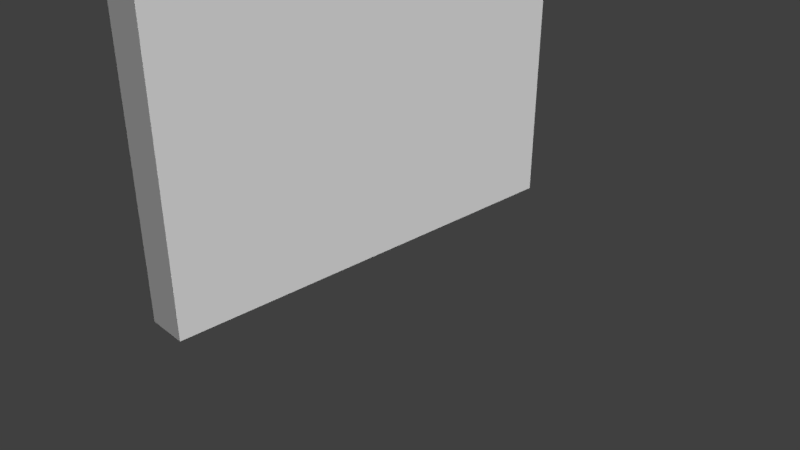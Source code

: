 # Source: selenio.blend  (saved by Blender 2.79.0; exported with 4.5.12 LTS)
import bpy
from mathutils import Matrix  # noqa: F401  (used for matrix-valued properties, if any)

bpy.ops.wm.read_factory_settings(use_empty=True)
scene = bpy.context.scene
scene.name = 'Scene'

# ---- collections
col_collection_1 = bpy.data.collections.new('Collection 1'); scene.collection.children.link(col_collection_1)

# ---- materials (node trees are filled in below, after node groups)
mat_material = bpy.data.materials.new('Material')
mat_material.alpha_threshold = 0.0
mat_material.use_transparent_shadow = False
mat_material.roughness = 0.5
mat_material.line_color = (0.0, 0.0, 0.0, 1.0)
mat_material_001 = bpy.data.materials.new('Material.001')
mat_material_001.alpha_threshold = 0.0
mat_material_001.use_transparent_shadow = False
mat_material_001.roughness = 0.5

# ---- material node trees

# ---- world
world_world = bpy.data.worlds.new('World'); scene.world = world_world
world_world.color = (0.05088, 0.05088, 0.05088)
world_world.use_sun_shadow = False
world_world.sun_shadow_jitter_overblur = 0.0
world_world.cycles.sampling_method = 'MANUAL'

# ---- cameras
cam_camera = bpy.data.cameras.new('Camera')
cam_camera.clip_end = 100.0
cam_camera.lens = 35.0
cam_camera.sensor_width = 32.0
cam_camera.sensor_height = 18.0
cam_camera.ortho_scale = 7.314
cam_camera.dof.focus_distance = 0.0
cam_camera.dof.aperture_fstop = 128.0

# ---- lights
light_lamp_003 = bpy.data.lights.new('Lamp.003', 'SUN')
light_lamp_003.transmission_factor = 0.0
light_lamp_003.cutoff_distance = 30.0
light_lamp_003.angle = 0.1993
light_lamp_003.energy = 1.0
light_lamp_003.shadow_buffer_clip_start = 1.001
light_lamp_003.shadow_soft_size = 0.1
light_lamp_003.shadow_cascade_max_distance = 1000.0
light_lamp_002 = bpy.data.lights.new('Lamp.002', 'SUN')
light_lamp_002.transmission_factor = 0.0
light_lamp_002.cutoff_distance = 30.0
light_lamp_002.angle = 0.1993
light_lamp_002.energy = 1.0
light_lamp_002.shadow_buffer_clip_start = 1.001
light_lamp_002.shadow_soft_size = 0.1
light_lamp_002.shadow_cascade_max_distance = 1000.0
light_lamp_001 = bpy.data.lights.new('Lamp.001', 'POINT')
light_lamp_001.transmission_factor = 0.0
light_lamp_001.cutoff_distance = 30.0
light_lamp_001.energy = 100.0
light_lamp_001.shadow_buffer_clip_start = 1.001
light_lamp_001.shadow_soft_size = 0.1
light_lamp_001.shadow_maximum_resolution = 0.006
light_lamp_001.use_absolute_resolution = True
light_lamp = bpy.data.lights.new('Lamp', 'SUN')
light_lamp.transmission_factor = 0.0
light_lamp.cutoff_distance = 30.0
light_lamp.angle = 0.1993
light_lamp.energy = 1.0
light_lamp.shadow_buffer_clip_start = 1.001
light_lamp.shadow_soft_size = 0.1
light_lamp.shadow_cascade_max_distance = 1000.0

# ---- meshes
me_cube = bpy.data.meshes.new('Cube')
me_cube.from_pydata([(1.0, 1.0, -1.0), (1.0, -1.0, -1.0), (-1.0, -1.0, -1.0), (-1.0, 1.0, -1.0), (1.0, 1.0, 1.0), (1.0, -1.0, 1.0), (-1.0, -1.0, 1.0), (-1.0, 1.0, 1.0), (1.0, 1.0, 0.0), (1.0, -1.0, 0.0), (-1.0, -1.0, 0.0), (-1.0, 1.0, 0.0), (1.0, 0.009434, -1.0), (-1.0, 0.009434, -1.0), (1.0, 0.009433, 1.0), (-1.0, 0.009434, 1.0), (-1.0, 0.009434, 0.0), (1.0, 0.009434, 0.0), (1.0, 1.0, 0.9045), (1.0, -1.0, 0.9045), (-1.0, -1.0, 0.9045), (-1.0, 1.0, 0.9045), (-1.0, 0.009434, 0.9045), (1.0, 0.009433, 0.9045), (-1.0, 0.9048, -1.0), (-1.0, 0.9048, 1.0), (-1.0, 0.9048, 0.0), (1.0, 0.9048, -1.0), (1.0, 0.9048, 1.0), (1.0, 0.9048, 0.0), (1.0, 0.9048, 0.9045), (-1.0, 0.9048, 0.9045), (1.0, 1.0, -0.8802), (1.0, -1.0, -0.8802), (-1.0, -1.0, -0.8802), (-1.0, 1.0, -0.8802), (1.0, 0.009434, -0.8802), (-1.0, 0.009434, -0.8802), (1.0, 0.9048, -0.8802), (-1.0, 0.9048, -0.8802), (1.0, -0.8847, -1.0), (1.0, -0.8847, 1.0), (1.0, -0.8847, 0.0), (-1.0, -0.8847, -1.0), (-1.0, -0.8847, 1.0), (-1.0, -0.8847, 0.0), (-1.0, -0.8847, 0.9045), (1.0, -0.8847, 0.9045), (-1.0, -0.8847, -0.8802), (1.0, -0.8847, -0.8802), (1.0, 1.0, -0.07998), (1.0, -1.0, -0.07998), (-1.0, -1.0, -0.07998), (-1.0, 1.0, -0.07998), (1.0, 0.009434, -0.07998), (-1.0, 0.009434, -0.07998), (1.0, 0.9048, -0.07998), (-1.0, 0.9048, -0.07998), (-1.0, -0.8847, -0.07998), (1.0, -0.8847, -0.07998), (-1.0, 0.009434, 0.4522), (1.0, 0.009434, 0.4522), (1.0, 1.0, 0.4522), (1.0, -1.0, 0.4522), (-1.0, -1.0, 0.4522), (-1.0, 1.0, 0.4522), (-1.0, 0.9048, 0.4522), (1.0, 0.9048, 0.4522), (1.0, -0.8847, 0.4522), (-1.0, -0.8847, 0.4522), (1.0, 0.009434, -0.4801), (-1.0, 0.009434, -0.4801), (1.0, 0.9048, -0.4801), (-1.0, 0.9048, -0.4801), (-1.0, -0.8847, -0.4801), (1.0, -0.8847, -0.4801), (1.0, 1.0, -0.4801), (1.0, -1.0, -0.4801), (-1.0, -1.0, -0.4801), (-1.0, 1.0, -0.4801), (1.0, 0.009434, -0.6802), (-1.0, 0.009434, -0.6802), (1.0, 0.9048, -0.6802), (-1.0, 0.9048, -0.6802), (-1.0, -0.8847, -0.6802), (1.0, -0.8847, -0.6802), (1.0, 1.0, -0.6802), (1.0, -1.0, -0.6802), (-1.0, -1.0, -0.6802), (-1.0, 1.0, -0.6802), (1.0, 0.145, -1.0), (1.0, 0.145, 1.0), (1.0, 0.145, 0.0), (1.0, 0.145, 0.9045), (-1.0, 0.145, -1.0), (-1.0, 0.145, 1.0), (-1.0, 0.145, 0.0), (-1.0, 0.145, 0.9045), (-1.0, 0.145, -0.8802), (1.0, 0.145, -0.8802), (-1.0, 0.145, -0.07998), (1.0, 0.145, -0.07998), (-1.0, 0.145, 0.4522), (1.0, 0.145, 0.4522), (1.0, 0.145, -0.4801), (-1.0, 0.145, -0.4801), (-1.0, 0.145, -0.6802), (1.0, 0.145, -0.6802)], [], [(40, 1, 2, 43), (41, 44, 6, 5), (47, 41, 5, 19), (19, 5, 6, 20), (31, 25, 7, 21), (32, 0, 3, 35), (62, 8, 11, 65), (57, 26, 11, 53), (51, 9, 10, 52), (59, 42, 9, 51), (101, 92, 17, 54), (58, 45, 16, 55), (46, 44, 15, 22), (93, 91, 14, 23), (91, 95, 15, 14), (90, 12, 13, 94), (103, 93, 23, 61), (69, 46, 22, 60), (4, 18, 21, 7), (66, 31, 21, 65), (63, 19, 20, 64), (68, 47, 19, 63), (102, 97, 31, 66), (62, 18, 30, 67), (0, 27, 24, 3), (4, 7, 25, 28), (18, 4, 28, 30), (50, 8, 29, 56), (100, 96, 26, 57), (97, 95, 25, 31), (94, 98, 39, 24), (0, 32, 38, 27), (43, 48, 37, 13), (90, 99, 36, 12), (40, 49, 33, 1), (1, 33, 34, 2), (24, 39, 35, 3), (86, 32, 35, 89), (12, 36, 49, 40), (2, 34, 48, 43), (61, 23, 47, 68), (64, 20, 46, 69), (20, 6, 44, 46), (52, 10, 45, 58), (54, 17, 42, 59), (23, 14, 41, 47), (14, 15, 44, 41), (12, 40, 43, 13), (70, 54, 59, 75), (78, 52, 58, 74), (8, 50, 53, 11), (105, 100, 57, 73), (76, 50, 56, 72), (74, 58, 55, 71), (104, 101, 54, 70), (75, 59, 51, 77), (77, 51, 52, 78), (73, 57, 53, 79), (10, 64, 69, 45), (17, 61, 68, 42), (8, 62, 67, 29), (96, 102, 66, 26), (42, 68, 63, 9), (9, 63, 64, 10), (26, 66, 65, 11), (45, 69, 60, 16), (92, 103, 61, 17), (18, 62, 65, 21), (83, 73, 79, 89), (87, 77, 78, 88), (85, 75, 77, 87), (107, 104, 70, 80), (84, 74, 71, 81), (86, 76, 72, 82), (106, 105, 73, 83), (88, 78, 74, 84), (80, 70, 75, 85), (50, 76, 79, 53), (36, 80, 85, 49), (34, 88, 84, 48), (98, 106, 83, 39), (32, 86, 82, 38), (48, 84, 81, 37), (99, 107, 80, 36), (49, 85, 87, 33), (33, 87, 88, 34), (39, 83, 89, 35), (76, 86, 89, 79), (38, 82, 107, 99), (37, 81, 106, 98), (81, 71, 105, 106), (82, 72, 104, 107), (29, 67, 103, 92), (16, 60, 102, 96), (72, 56, 101, 104), (71, 55, 100, 105), (27, 38, 99, 90), (13, 37, 98, 94), (22, 15, 95, 97), (55, 16, 96, 100), (60, 22, 97, 102), (67, 30, 93, 103), (27, 90, 94, 24), (28, 25, 95, 91), (30, 28, 91, 93), (56, 29, 92, 101)])
_uv = me_cube.uv_layers.new(name='UVMap')
_uv.uv.foreach_set('vector', [0.09636, 0.2973, 0.04265, 0.2965, 0.0812, 0.3003, 0.1302, 0.301, 0.1312, 0.9011, 0.1586, 0.8579, 0.115, 0.8578, 0.0839, 0.901, 0.1297, 0.8756, 0.1312, 0.9011, 0.0839, 0.901, 0.08216, 0.8754, 0.08216, 0.8754, 0.0839, 0.901, 0.115, 0.8578, 0.1136, 0.8339, 0.8283, 0.8372, 0.8261, 0.8607, 0.8611, 0.8608, 0.8635, 0.8374, 0.9543, 0.35, 0.9588, 0.3101, 0.9187, 0.3127, 0.9149, 0.3492, 0.9085, 0.7554, 0.9232, 0.6254, 0.8882, 0.6025, 0.8756, 0.7229, 0.8534, 0.5802, 0.8512, 0.6021, 0.8882, 0.6025, 0.8905, 0.5805, 0.06294, 0.5937, 0.06459, 0.6179, 0.09909, 0.5953, 0.09774, 0.573, 0.1135, 0.5942, 0.1149, 0.6184, 0.06459, 0.6179, 0.06294, 0.5937, 0.5605, 0.5983, 0.5596, 0.6222, 0.5015, 0.6217, 0.5021, 0.5977, 0.1441, 0.5734, 0.1452, 0.5957, 0.5004, 0.5989, 0.5009, 0.5768, 0.1574, 0.8341, 0.1586, 0.8579, 0.4942, 0.8593, 0.4948, 0.8357, 0.5504, 0.8772, 0.5495, 0.9025, 0.4948, 0.9023, 0.4954, 0.8769, 0.5495, 0.9025, 0.5447, 0.8595, 0.4942, 0.8593, 0.4948, 0.9023, 0.5711, 0.3044, 0.5091, 0.3034, 0.5073, 0.3066, 0.564, 0.3074, 0.5549, 0.7532, 0.5504, 0.8772, 0.4954, 0.8769, 0.4983, 0.7529, 0.1992, 0.7363, 0.1928, 0.955, 0.495, 0.9604, 0.4971, 0.7422, 0.8917, 0.9036, 0.8946, 0.8784, 0.8635, 0.8374, 0.8611, 0.8608, 0.8395, 0.7226, 0.8283, 0.8372, 0.8635, 0.8374, 0.8756, 0.7229, 0.07362, 0.7503, 0.08216, 0.8754, 0.1136, 0.8339, 0.1065, 0.7177, 0.1225, 0.7506, 0.1297, 0.8756, 0.08216, 0.8754, 0.07362, 0.7503, 0.5421, 0.7431, 0.5407, 0.9612, 0.796, 0.9658, 0.7939, 0.748, 0.9085, 0.7554, 0.8946, 0.8784, 0.8565, 0.8783, 0.8694, 0.7551, 0.9588, 0.3101, 0.916, 0.3095, 0.8795, 0.3121, 0.9187, 0.3127, 0.8917, 0.9036, 0.8611, 0.8608, 0.8261, 0.8607, 0.8539, 0.9035, 0.8946, 0.8784, 0.8917, 0.9036, 0.8539, 0.9035, 0.8565, 0.8783, 0.9259, 0.6016, 0.9232, 0.6254, 0.883, 0.625, 0.8855, 0.6012, 0.5546, 0.5773, 0.5538, 0.5994, 0.8512, 0.6021, 0.8534, 0.5802, 0.5456, 0.8359, 0.5447, 0.8595, 0.8261, 0.8607, 0.8283, 0.8372, 0.564, 0.3074, 0.5627, 0.3443, 0.8759, 0.3487, 0.8795, 0.3121, 0.9588, 0.3101, 0.9543, 0.35, 0.9118, 0.3495, 0.916, 0.3095, 0.1302, 0.301, 0.1321, 0.3382, 0.5064, 0.3435, 0.5073, 0.3066, 0.5711, 0.3044, 0.5696, 0.3447, 0.5081, 0.3438, 0.5091, 0.3034, 0.09636, 0.2973, 0.09871, 0.3381, 0.04544, 0.3373, 0.04265, 0.2965, 0.04265, 0.2965, 0.04544, 0.3373, 0.08346, 0.3376, 0.0812, 0.3003, 0.8795, 0.3121, 0.8759, 0.3487, 0.9149, 0.3492, 0.9187, 0.3127, 0.9469, 0.4154, 0.9543, 0.35, 0.9149, 0.3492, 0.9086, 0.4091, 0.5091, 0.3034, 0.5081, 0.3438, 0.09871, 0.3381, 0.09636, 0.2973, 0.0812, 0.3003, 0.08346, 0.3376, 0.1321, 0.3382, 0.1302, 0.301, 0.4978, 0.7566, 0.4956, 0.9869, 0.1769, 0.9813, 0.1838, 0.7504, 0.1065, 0.7177, 0.1136, 0.8339, 0.1574, 0.8341, 0.1515, 0.718, 0.1136, 0.8339, 0.115, 0.8578, 0.1586, 0.8579, 0.1574, 0.8341, 0.09774, 0.573, 0.09909, 0.5953, 0.1452, 0.5957, 0.1441, 0.5734, 0.5021, 0.5977, 0.5015, 0.6217, 0.1149, 0.6184, 0.1135, 0.5942, 0.4954, 0.8769, 0.4948, 0.9023, 0.1312, 0.9011, 0.1297, 0.8756, 0.4948, 0.9023, 0.4942, 0.8593, 0.1586, 0.8579, 0.1312, 0.9011, 0.5091, 0.3034, 0.09636, 0.2973, 0.1302, 0.301, 0.5073, 0.3066, 0.5021, 0.3026, 0.5003, 0.4941, 0.1917, 0.4873, 0.1974, 0.2954, 0.09077, 0.4581, 0.09774, 0.573, 0.1441, 0.5734, 0.1383, 0.4587, 0.9232, 0.6254, 0.9259, 0.6016, 0.8905, 0.5805, 0.8882, 0.6025, 0.545, 0.3121, 0.5438, 0.4941, 0.7915, 0.4995, 0.7897, 0.3178, 0.9397, 0.4791, 0.9259, 0.6016, 0.8855, 0.6012, 0.8983, 0.4786, 0.2117, 0.3043, 0.2064, 0.4867, 0.4995, 0.4931, 0.5012, 0.3111, 0.5649, 0.4748, 0.5605, 0.5983, 0.5021, 0.5977, 0.505, 0.4741, 0.1063, 0.4695, 0.1135, 0.5942, 0.06294, 0.5937, 0.05442, 0.4689, 0.05442, 0.4689, 0.06294, 0.5937, 0.09774, 0.573, 0.09077, 0.4581, 0.8644, 0.4672, 0.8534, 0.5802, 0.8905, 0.5805, 0.9024, 0.4676, 0.09909, 0.5953, 0.1065, 0.7177, 0.1515, 0.718, 0.1452, 0.5957, 0.4999, 0.533, 0.4978, 0.7566, 0.1838, 0.7504, 0.1905, 0.5263, 0.9232, 0.6254, 0.9085, 0.7554, 0.8694, 0.7551, 0.883, 0.625, 0.5435, 0.531, 0.5421, 0.7431, 0.7939, 0.748, 0.7919, 0.5363, 0.1149, 0.6184, 0.1225, 0.7506, 0.07362, 0.7503, 0.06459, 0.6179, 0.06459, 0.6179, 0.07362, 0.7503, 0.1065, 0.7177, 0.09909, 0.5953, 0.8512, 0.6021, 0.8395, 0.7226, 0.8756, 0.7229, 0.8882, 0.6025, 0.2053, 0.5237, 0.1992, 0.7363, 0.4971, 0.7422, 0.4991, 0.53, 0.5596, 0.6222, 0.5549, 0.7532, 0.4983, 0.7529, 0.5015, 0.6217, 0.8946, 0.8784, 0.9085, 0.7554, 0.8756, 0.7229, 0.8635, 0.8374, 0.8701, 0.4086, 0.8644, 0.4672, 0.9024, 0.4676, 0.9086, 0.4091, 0.04999, 0.404, 0.05442, 0.4689, 0.09077, 0.4581, 0.08716, 0.3986, 0.1025, 0.4046, 0.1063, 0.4695, 0.05442, 0.4689, 0.04999, 0.404, 0.5673, 0.4106, 0.5649, 0.4748, 0.505, 0.4741, 0.5066, 0.4098, 0.2143, 0.2147, 0.2117, 0.3043, 0.5012, 0.3111, 0.5021, 0.2217, 0.9469, 0.4154, 0.9397, 0.4791, 0.8983, 0.4786, 0.9049, 0.4149, 0.5456, 0.2227, 0.545, 0.3121, 0.7897, 0.3178, 0.7889, 0.2286, 0.08716, 0.3986, 0.09077, 0.4581, 0.1383, 0.4587, 0.1352, 0.3992, 0.503, 0.2086, 0.5021, 0.3026, 0.1974, 0.2954, 0.2003, 0.2012, 0.9259, 0.6016, 0.9397, 0.4791, 0.9024, 0.4676, 0.8905, 0.5805, 0.5039, 0.1158, 0.503, 0.2086, 0.2003, 0.2012, 0.203, 0.1083, 0.08346, 0.3376, 0.08716, 0.3986, 0.1352, 0.3992, 0.1321, 0.3382, 0.5462, 0.1345, 0.5456, 0.2227, 0.7889, 0.2286, 0.788, 0.1405, 0.9543, 0.35, 0.9469, 0.4154, 0.9049, 0.4149, 0.9118, 0.3495, 0.2169, 0.1262, 0.2143, 0.2147, 0.5021, 0.2217, 0.5029, 0.1334, 0.5696, 0.3447, 0.5673, 0.4106, 0.5066, 0.4098, 0.5081, 0.3438, 0.09871, 0.3381, 0.1025, 0.4046, 0.04999, 0.404, 0.04544, 0.3373, 0.04544, 0.3373, 0.04999, 0.404, 0.08716, 0.3986, 0.08346, 0.3376, 0.8759, 0.3487, 0.8701, 0.4086, 0.9086, 0.4091, 0.9149, 0.3492, 0.9397, 0.4791, 0.9469, 0.4154, 0.9086, 0.4091, 0.9024, 0.4676, 0.8036, 0.1234, 0.8046, 0.2159, 0.5488, 0.2097, 0.5494, 0.117, 0.5064, 0.3435, 0.505, 0.4039, 0.5606, 0.4046, 0.5627, 0.3443, 0.505, 0.4039, 0.5036, 0.4629, 0.5585, 0.4636, 0.5606, 0.4046, 0.8046, 0.2159, 0.8056, 0.3097, 0.5481, 0.3036, 0.5488, 0.2097, 0.8081, 0.5396, 0.8105, 0.7627, 0.5452, 0.7575, 0.5467, 0.534, 0.5004, 0.5989, 0.4975, 0.7203, 0.5496, 0.7207, 0.5538, 0.5994, 0.8056, 0.3097, 0.8077, 0.5008, 0.5469, 0.4951, 0.5481, 0.3036, 0.5036, 0.4629, 0.5009, 0.5768, 0.5546, 0.5773, 0.5585, 0.4636, 0.916, 0.3095, 0.9118, 0.3495, 0.5696, 0.3447, 0.5711, 0.3044, 0.5073, 0.3066, 0.5064, 0.3435, 0.5627, 0.3443, 0.564, 0.3074, 0.4948, 0.8357, 0.4942, 0.8593, 0.5447, 0.8595, 0.5456, 0.8359, 0.5009, 0.5768, 0.5004, 0.5989, 0.5538, 0.5994, 0.5546, 0.5773, 0.4975, 0.7203, 0.4948, 0.8357, 0.5456, 0.8359, 0.5496, 0.7207, 0.8105, 0.7627, 0.813, 0.9925, 0.5437, 0.9878, 0.5452, 0.7575, 0.916, 0.3095, 0.5711, 0.3044, 0.564, 0.3074, 0.8795, 0.3121, 0.8539, 0.9035, 0.8261, 0.8607, 0.5447, 0.8595, 0.5495, 0.9025, 0.8565, 0.8783, 0.8539, 0.9035, 0.5495, 0.9025, 0.5504, 0.8772, 0.8855, 0.6012, 0.883, 0.625, 0.5596, 0.6222, 0.5605, 0.5983])
me_cube.materials.append(mat_material)
me_cube.materials.append(mat_material_001)
me_cube.use_remesh_preserve_volume = False
me_cube.use_remesh_preserve_attributes = False
me_cube.use_mirror_vertex_groups = False
me_cube.update()

# ---- objects
ob_lamp_003 = bpy.data.objects.new('Lamp.003', light_lamp_003)
ob_lamp_002 = bpy.data.objects.new('Lamp.002', light_lamp_002)
ob_lamp_001 = bpy.data.objects.new('Lamp.001', light_lamp_001)
ob_cube = bpy.data.objects.new('Cube', me_cube)
ob_lamp = bpy.data.objects.new('Lamp', light_lamp)
ob_camera = bpy.data.objects.new('Camera', cam_camera)

# ---- transforms, parenting, visibility, modifiers, constraints
ob_lamp_003.location = (0.05726, -6.703, 7.647)
ob_lamp_003.rotation_euler = (-0.7765, -0.6817, 1.666)
ob_lamp_003.lock_rotations_4d = False
ob_lamp_003.empty_display_type = 'ARROWS'
ob_lamp_003.color = (0.0, 0.0, 0.0, 0.0)
ob_lamp_003.lineart.crease_threshold = 0.0
ob_lamp_002.location = (3.053, 6.226, 4.081)
ob_lamp_002.rotation_euler = (0.7848, 0.7156, 1.249)
ob_lamp_002.lock_rotations_4d = False
ob_lamp_002.empty_display_type = 'ARROWS'
ob_lamp_002.color = (0.0, 0.0, 0.0, 0.0)
ob_lamp_002.lineart.crease_threshold = 0.0
ob_lamp_001.location = (-6.438, -1.276, 5.482)
ob_lamp_001.rotation_euler = (0.6503, 0.05522, 1.866)
ob_lamp_001.lock_rotations_4d = False
ob_lamp_001.empty_display_type = 'ARROWS'
ob_lamp_001.color = (0.0, 0.0, 0.0, 0.0)
ob_lamp_001.lineart.crease_threshold = 0.0
ob_cube.location = (0.0, 0.0, 2.822)
ob_cube.scale = (0.2658, 2.9, 2.698)
ob_cube.lock_rotations_4d = False
ob_cube.empty_display_type = 'ARROWS'
ob_cube.lineart.crease_threshold = 0.0
ob_lamp.location = (7.549, 4.056, 6.439)
ob_lamp.rotation_euler = (0.7848, 0.7156, 1.249)
ob_lamp.lock_rotations_4d = False
ob_lamp.empty_display_type = 'ARROWS'
ob_lamp.color = (0.0, 0.0, 0.0, 0.0)
ob_lamp.lineart.crease_threshold = 0.0
ob_camera.location = (7.481, -6.508, 5.344)
ob_camera.rotation_euler = (1.109, 0.0, 0.8149)
ob_camera.lock_rotations_4d = False
ob_camera.empty_display_type = 'ARROWS'
ob_camera.color = (0.0, 0.0, 0.0, 0.0)
ob_camera.display_type = 'WIRE'
ob_camera.lineart.crease_threshold = 0.0

# ---- collection membership
col_collection_1.objects.link(ob_lamp_003)
col_collection_1.objects.link(ob_lamp_002)
col_collection_1.objects.link(ob_lamp_001)
col_collection_1.objects.link(ob_cube)
col_collection_1.objects.link(ob_lamp)
col_collection_1.objects.link(ob_camera)

# ---- scene / render settings (as saved in the file)
scene.camera = ob_camera
scene.frame_start = 1; scene.frame_end = 250; scene.frame_set(1)
scene.render.engine = 'BLENDER_EEVEE_NEXT'
scene.render.resolution_percentage = 50
scene.render.dither_intensity = 0.0
scene.cycles.use_denoising = False
scene.cycles.samples = 128
scene.cycles.sampling_pattern = 'TABULATED_SOBOL'
scene.cycles.use_adaptive_sampling = False
scene.cycles.use_light_tree = False
scene.cycles.blur_glossy = 0.0
scene.cycles.sample_clamp_indirect = 0.0
scene.view_settings.view_transform = 'Standard'
bpy.context.view_layer.update()
